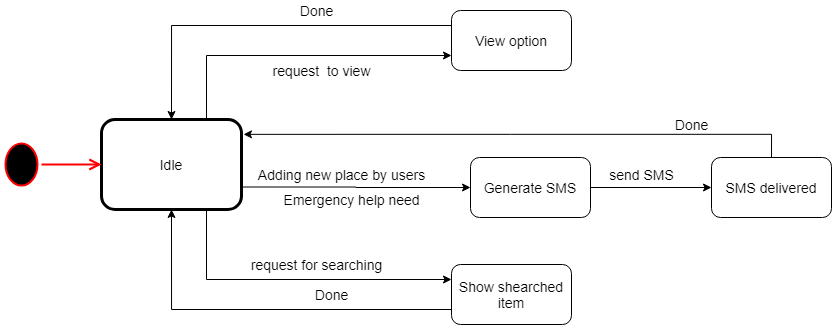

The diagram above was exported from draw.io. Its source (the exported page's mxGraphModel, read from the mxfile embedded in the PNG):
<mxGraphModel dx="1021" dy="479" grid="1" gridSize="10" guides="1" tooltips="1" connect="1" arrows="1" fold="1" page="1" pageScale="1" pageWidth="850" pageHeight="1100" math="0" shadow="0">
  <root>
    <mxCell id="0" />
    <mxCell id="1" parent="0" />
    <mxCell id="MrTozpPbuqENBUynZ1Og-8" style="edgeStyle=orthogonalEdgeStyle;rounded=0;orthogonalLoop=1;jettySize=auto;html=1;exitX=0.75;exitY=0;exitDx=0;exitDy=0;entryX=0;entryY=0.75;entryDx=0;entryDy=0;fontSize=14;" edge="1" parent="1" source="MrTozpPbuqENBUynZ1Og-1" target="MrTozpPbuqENBUynZ1Og-7">
      <mxGeometry relative="1" as="geometry" />
    </mxCell>
    <mxCell id="MrTozpPbuqENBUynZ1Og-12" style="edgeStyle=orthogonalEdgeStyle;rounded=0;orthogonalLoop=1;jettySize=auto;html=1;exitX=0.75;exitY=1;exitDx=0;exitDy=0;entryX=0;entryY=0.25;entryDx=0;entryDy=0;fontSize=14;" edge="1" parent="1" source="MrTozpPbuqENBUynZ1Og-1" target="MrTozpPbuqENBUynZ1Og-6">
      <mxGeometry relative="1" as="geometry" />
    </mxCell>
    <mxCell id="MrTozpPbuqENBUynZ1Og-17" style="edgeStyle=orthogonalEdgeStyle;rounded=0;orthogonalLoop=1;jettySize=auto;html=1;exitX=1;exitY=0.75;exitDx=0;exitDy=0;entryX=0;entryY=0.5;entryDx=0;entryDy=0;fontSize=14;" edge="1" parent="1" source="MrTozpPbuqENBUynZ1Og-1" target="MrTozpPbuqENBUynZ1Og-4">
      <mxGeometry relative="1" as="geometry" />
    </mxCell>
    <mxCell id="MrTozpPbuqENBUynZ1Og-1" value="&lt;font style=&quot;font-size: 14px&quot;&gt;Idle&lt;/font&gt;" style="rounded=1;whiteSpace=wrap;html=1;fontSize=14;spacing=5;strokeWidth=3;" vertex="1" parent="1">
      <mxGeometry x="210" y="245" width="140" height="90" as="geometry" />
    </mxCell>
    <mxCell id="MrTozpPbuqENBUynZ1Og-2" value="" style="ellipse;html=1;shape=startState;fillColor=#000000;strokeColor=#ff0000;align=center;fontSize=14;spacing=3;strokeWidth=2;" vertex="1" parent="1">
      <mxGeometry x="110" y="265" width="40" height="50" as="geometry" />
    </mxCell>
    <mxCell id="MrTozpPbuqENBUynZ1Og-3" value="" style="edgeStyle=orthogonalEdgeStyle;html=1;verticalAlign=bottom;endArrow=open;endSize=8;strokeColor=#ff0000;fontSize=14;spacing=3;strokeWidth=2;entryX=0;entryY=0.5;entryDx=0;entryDy=0;" edge="1" parent="1" source="MrTozpPbuqENBUynZ1Og-2" target="MrTozpPbuqENBUynZ1Og-1">
      <mxGeometry relative="1" as="geometry">
        <mxPoint x="130" y="360" as="targetPoint" />
      </mxGeometry>
    </mxCell>
    <mxCell id="MrTozpPbuqENBUynZ1Og-18" style="edgeStyle=orthogonalEdgeStyle;rounded=0;orthogonalLoop=1;jettySize=auto;html=1;exitX=1;exitY=0.5;exitDx=0;exitDy=0;entryX=0;entryY=0.5;entryDx=0;entryDy=0;fontSize=14;" edge="1" parent="1" source="MrTozpPbuqENBUynZ1Og-4" target="MrTozpPbuqENBUynZ1Og-5">
      <mxGeometry relative="1" as="geometry" />
    </mxCell>
    <mxCell id="MrTozpPbuqENBUynZ1Og-4" value="Generate SMS" style="rounded=1;whiteSpace=wrap;html=1;fontSize=14;" vertex="1" parent="1">
      <mxGeometry x="579" y="283" width="120" height="60" as="geometry" />
    </mxCell>
    <mxCell id="MrTozpPbuqENBUynZ1Og-19" style="edgeStyle=orthogonalEdgeStyle;rounded=0;orthogonalLoop=1;jettySize=auto;html=1;exitX=0.5;exitY=0;exitDx=0;exitDy=0;entryX=1.014;entryY=0.165;entryDx=0;entryDy=0;entryPerimeter=0;fontSize=14;" edge="1" parent="1" source="MrTozpPbuqENBUynZ1Og-5" target="MrTozpPbuqENBUynZ1Og-1">
      <mxGeometry relative="1" as="geometry" />
    </mxCell>
    <mxCell id="MrTozpPbuqENBUynZ1Og-5" value="SMS delivered" style="rounded=1;whiteSpace=wrap;html=1;fontSize=14;" vertex="1" parent="1">
      <mxGeometry x="820" y="283" width="120" height="60" as="geometry" />
    </mxCell>
    <mxCell id="MrTozpPbuqENBUynZ1Og-13" style="edgeStyle=orthogonalEdgeStyle;rounded=0;orthogonalLoop=1;jettySize=auto;html=1;exitX=0;exitY=0.75;exitDx=0;exitDy=0;entryX=0.5;entryY=1;entryDx=0;entryDy=0;fontSize=14;" edge="1" parent="1" source="MrTozpPbuqENBUynZ1Og-6" target="MrTozpPbuqENBUynZ1Og-1">
      <mxGeometry relative="1" as="geometry" />
    </mxCell>
    <mxCell id="MrTozpPbuqENBUynZ1Og-6" value="Show shearched&lt;br style=&quot;font-size: 14px;&quot;&gt;item" style="rounded=1;whiteSpace=wrap;html=1;fontSize=14;" vertex="1" parent="1">
      <mxGeometry x="560" y="390" width="120" height="60" as="geometry" />
    </mxCell>
    <mxCell id="MrTozpPbuqENBUynZ1Og-9" style="edgeStyle=orthogonalEdgeStyle;rounded=0;orthogonalLoop=1;jettySize=auto;html=1;exitX=0;exitY=0.25;exitDx=0;exitDy=0;entryX=0.5;entryY=0;entryDx=0;entryDy=0;fontSize=14;" edge="1" parent="1" source="MrTozpPbuqENBUynZ1Og-7" target="MrTozpPbuqENBUynZ1Og-1">
      <mxGeometry relative="1" as="geometry" />
    </mxCell>
    <mxCell id="MrTozpPbuqENBUynZ1Og-7" value="View option" style="rounded=1;whiteSpace=wrap;html=1;fontSize=14;" vertex="1" parent="1">
      <mxGeometry x="560" y="136" width="120" height="60" as="geometry" />
    </mxCell>
    <mxCell id="MrTozpPbuqENBUynZ1Og-10" value="request&amp;nbsp; to view" style="text;html=1;align=center;verticalAlign=middle;resizable=0;points=[];autosize=1;fontSize=14;" vertex="1" parent="1">
      <mxGeometry x="375" y="186" width="110" height="20" as="geometry" />
    </mxCell>
    <mxCell id="MrTozpPbuqENBUynZ1Og-11" value="Done" style="text;html=1;align=center;verticalAlign=middle;resizable=0;points=[];autosize=1;fontSize=14;" vertex="1" parent="1">
      <mxGeometry x="400" y="126" width="50" height="20" as="geometry" />
    </mxCell>
    <mxCell id="MrTozpPbuqENBUynZ1Og-14" value="request for searching" style="text;html=1;align=center;verticalAlign=middle;resizable=0;points=[];autosize=1;fontSize=14;" vertex="1" parent="1">
      <mxGeometry x="350" y="380" width="150" height="20" as="geometry" />
    </mxCell>
    <mxCell id="MrTozpPbuqENBUynZ1Og-15" value="Done" style="text;html=1;align=center;verticalAlign=middle;resizable=0;points=[];autosize=1;fontSize=14;" vertex="1" parent="1">
      <mxGeometry x="415" y="410" width="50" height="20" as="geometry" />
    </mxCell>
    <mxCell id="MrTozpPbuqENBUynZ1Og-20" value="&lt;span style=&quot;font-size: 14px;&quot;&gt;Adding new place by users&lt;/span&gt;" style="text;html=1;align=center;verticalAlign=middle;resizable=0;points=[];autosize=1;fontSize=14;" vertex="1" parent="1">
      <mxGeometry x="360" y="290" width="180" height="20" as="geometry" />
    </mxCell>
    <mxCell id="MrTozpPbuqENBUynZ1Og-21" value="send SMS" style="text;html=1;align=center;verticalAlign=middle;resizable=0;points=[];autosize=1;fontSize=14;" vertex="1" parent="1">
      <mxGeometry x="710" y="290" width="80" height="20" as="geometry" />
    </mxCell>
    <mxCell id="MrTozpPbuqENBUynZ1Og-22" value="Done" style="text;html=1;align=center;verticalAlign=middle;resizable=0;points=[];autosize=1;fontSize=14;" vertex="1" parent="1">
      <mxGeometry x="775" y="240" width="50" height="20" as="geometry" />
    </mxCell>
    <mxCell id="MrTozpPbuqENBUynZ1Og-24" value="&lt;span style=&quot;font-size: 14px&quot;&gt;Emergency help need&lt;br&gt;&lt;/span&gt;" style="text;html=1;align=center;verticalAlign=middle;resizable=0;points=[];autosize=1;fontSize=14;" vertex="1" parent="1">
      <mxGeometry x="385" y="315" width="150" height="20" as="geometry" />
    </mxCell>
  </root>
</mxGraphModel>